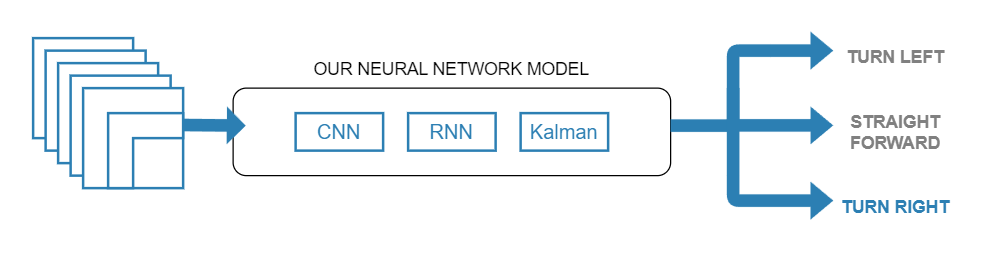

The diagram above was exported from draw.io. Its source (the exported page's mxGraphModel, read from the mxfile embedded in the PNG):
<mxGraphModel dx="1562" dy="891" grid="1" gridSize="10" guides="1" tooltips="1" connect="1" arrows="1" fold="1" page="1" pageScale="1" pageWidth="1169" pageHeight="827" math="0" shadow="0">
  <root>
    <mxCell id="0" />
    <mxCell id="1" parent="0" />
    <mxCell id="ptBm7Nk_LntaqPfMFYH8-5" value="" style="whiteSpace=wrap;html=1;aspect=fixed;strokeWidth=2;strokeColor=#2C7FB3;" parent="1" vertex="1">
      <mxGeometry x="80" y="160" width="80" height="80" as="geometry" />
    </mxCell>
    <mxCell id="ptBm7Nk_LntaqPfMFYH8-4" value="" style="whiteSpace=wrap;html=1;aspect=fixed;strokeWidth=2;strokeColor=#2C7FB3;" parent="1" vertex="1">
      <mxGeometry x="90" y="170" width="80" height="80" as="geometry" />
    </mxCell>
    <mxCell id="ptBm7Nk_LntaqPfMFYH8-3" value="" style="whiteSpace=wrap;html=1;aspect=fixed;strokeWidth=2;strokeColor=#2C7FB3;" parent="1" vertex="1">
      <mxGeometry x="100" y="180" width="80" height="80" as="geometry" />
    </mxCell>
    <mxCell id="ptBm7Nk_LntaqPfMFYH8-2" value="" style="whiteSpace=wrap;html=1;aspect=fixed;strokeColor=#2C7FB3;strokeWidth=2;" parent="1" vertex="1">
      <mxGeometry x="110" y="190" width="80" height="80" as="geometry" />
    </mxCell>
    <mxCell id="ptBm7Nk_LntaqPfMFYH8-1" value="" style="whiteSpace=wrap;html=1;aspect=fixed;strokeWidth=2;strokeColor=#2c7fb3;" parent="1" vertex="1">
      <mxGeometry x="120" y="200" width="80" height="80" as="geometry" />
    </mxCell>
    <mxCell id="ptBm7Nk_LntaqPfMFYH8-11" value="" style="rounded=1;whiteSpace=wrap;html=1;" parent="1" vertex="1">
      <mxGeometry x="240" y="200" width="350" height="70" as="geometry" />
    </mxCell>
    <mxCell id="ptBm7Nk_LntaqPfMFYH8-6" value="" style="shape=flexArrow;endArrow=classic;html=1;rounded=0;strokeWidth=0;strokeColor=#2C7FB3;fillColor=#2C7FB3;endSize=5;" parent="1" edge="1">
      <mxGeometry width="50" height="50" relative="1" as="geometry">
        <mxPoint x="200" y="229.5" as="sourcePoint" />
        <mxPoint x="250" y="230" as="targetPoint" />
      </mxGeometry>
    </mxCell>
    <mxCell id="ptBm7Nk_LntaqPfMFYH8-8" value="&lt;font color=&quot;#2c7fb3&quot; style=&quot;font-size: 16px;&quot;&gt;CNN&lt;/font&gt;" style="rounded=0;whiteSpace=wrap;html=1;strokeWidth=2;strokeColor=#2C7FB3;" parent="1" vertex="1">
      <mxGeometry x="290" y="220" width="70" height="30" as="geometry" />
    </mxCell>
    <mxCell id="ptBm7Nk_LntaqPfMFYH8-9" value="&lt;font color=&quot;#2c7fb3&quot; style=&quot;font-size: 16px;&quot;&gt;RNN&lt;/font&gt;" style="rounded=0;whiteSpace=wrap;html=1;strokeWidth=2;strokeColor=#2C7FB3;" parent="1" vertex="1">
      <mxGeometry x="380" y="220" width="70" height="30" as="geometry" />
    </mxCell>
    <mxCell id="ptBm7Nk_LntaqPfMFYH8-10" value="&lt;font color=&quot;#2c7fb3&quot;&gt;&lt;span style=&quot;font-size: 16px;&quot;&gt;Kalman&lt;/span&gt;&lt;/font&gt;" style="rounded=0;whiteSpace=wrap;html=1;strokeWidth=2;strokeColor=#2C7FB3;" parent="1" vertex="1">
      <mxGeometry x="470" y="220" width="70" height="30" as="geometry" />
    </mxCell>
    <mxCell id="ptBm7Nk_LntaqPfMFYH8-12" value="&lt;font style=&quot;font-size: 14px;&quot;&gt;OUR NEURAL NETWORK MODEL&lt;/font&gt;" style="text;html=1;align=center;verticalAlign=middle;whiteSpace=wrap;rounded=0;" parent="1" vertex="1">
      <mxGeometry x="300" y="170" width="230" height="30" as="geometry" />
    </mxCell>
    <mxCell id="ptBm7Nk_LntaqPfMFYH8-13" value="" style="shape=corner;whiteSpace=wrap;html=1;strokeWidth=2;strokeColor=#2C7FB3;" parent="1" vertex="1">
      <mxGeometry x="140" y="220" width="60" height="60" as="geometry" />
    </mxCell>
    <mxCell id="ptBm7Nk_LntaqPfMFYH8-16" value="" style="shape=flexArrow;endArrow=classic;html=1;rounded=1;fillColor=#2C7FB3;strokeColor=#2C7FB3;strokeWidth=0;" parent="1" edge="1">
      <mxGeometry width="50" height="50" relative="1" as="geometry">
        <mxPoint x="590" y="230" as="sourcePoint" />
        <mxPoint x="720" y="170" as="targetPoint" />
        <Array as="points">
          <mxPoint x="640" y="230" />
          <mxPoint x="640" y="170" />
          <mxPoint x="670" y="170" />
        </Array>
      </mxGeometry>
    </mxCell>
    <mxCell id="ptBm7Nk_LntaqPfMFYH8-18" value="" style="shape=flexArrow;endArrow=classic;html=1;rounded=0;fillColor=#2C7FB3;strokeColor=#2C7FB3;strokeWidth=0;" parent="1" edge="1">
      <mxGeometry width="50" height="50" relative="1" as="geometry">
        <mxPoint x="640" y="229.82999999999998" as="sourcePoint" />
        <mxPoint x="720" y="229.82999999999998" as="targetPoint" />
      </mxGeometry>
    </mxCell>
    <mxCell id="ptBm7Nk_LntaqPfMFYH8-19" value="" style="shape=flexArrow;endArrow=classic;html=1;rounded=1;strokeColor=#2C7FB3;fillColor=#2C7FB3;strokeWidth=0;" parent="1" edge="1">
      <mxGeometry width="50" height="50" relative="1" as="geometry">
        <mxPoint x="640" y="200" as="sourcePoint" />
        <mxPoint x="720" y="290" as="targetPoint" />
        <Array as="points">
          <mxPoint x="640" y="270" />
          <mxPoint x="640" y="290" />
        </Array>
      </mxGeometry>
    </mxCell>
    <mxCell id="ptBm7Nk_LntaqPfMFYH8-21" value="&lt;b style=&quot;&quot;&gt;&lt;font color=&quot;#808080&quot; style=&quot;font-size: 14px;&quot;&gt;STRAIGHT FORWARD&lt;/font&gt;&lt;/b&gt;" style="text;html=1;align=center;verticalAlign=middle;whiteSpace=wrap;rounded=0;" parent="1" vertex="1">
      <mxGeometry x="720" y="220" width="100" height="30" as="geometry" />
    </mxCell>
    <mxCell id="ptBm7Nk_LntaqPfMFYH8-22" value="&lt;font color=&quot;#808080&quot; style=&quot;font-size: 14px;&quot;&gt;&lt;b&gt;TURN LEFT&lt;/b&gt;&lt;/font&gt;" style="text;html=1;align=center;verticalAlign=middle;whiteSpace=wrap;rounded=0;" parent="1" vertex="1">
      <mxGeometry x="720" y="160" width="100" height="30" as="geometry" />
    </mxCell>
    <mxCell id="ptBm7Nk_LntaqPfMFYH8-23" value="&lt;font color=&quot;#2c7fb3&quot; style=&quot;font-size: 14px;&quot;&gt;&lt;b&gt;TURN RIGHT&lt;/b&gt;&lt;/font&gt;" style="text;html=1;align=center;verticalAlign=middle;whiteSpace=wrap;rounded=0;" parent="1" vertex="1">
      <mxGeometry x="720" y="280" width="100" height="30" as="geometry" />
    </mxCell>
  </root>
</mxGraphModel>